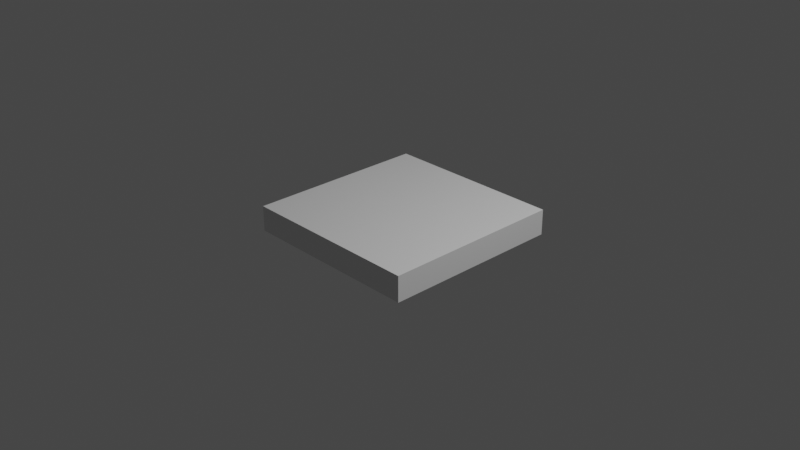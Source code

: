 # Source: W01_Wind.blend  (saved by Blender 3.5.10; exported with 4.5.12 LTS)
import bpy
from mathutils import Matrix  # noqa: F401  (used for matrix-valued properties, if any)

bpy.ops.wm.read_factory_settings(use_empty=True)
scene = bpy.context.scene
scene.name = 'Scene'

# ---- collections
col_collection = bpy.data.collections.new('Collection'); scene.collection.children.link(col_collection)

# ---- materials (node trees are filled in below, after node groups)
mat_material = bpy.data.materials.new('Material')
mat_material.alpha_threshold = 0.0
mat_material.use_transparent_shadow = False
mat_material.roughness = 0.5
mat_material.line_color = (0.0, 0.0, 0.0, 1.0)

# ---- material node trees
mat_material.use_nodes = True; mat_material.node_tree.nodes.clear()
_N = mat_material.node_tree.nodes; _L = mat_material.node_tree.links
n0 = _N.new('ShaderNodeOutputMaterial'); n0.name = 'Material Output'; n0.location = (300, 300)
n1 = _N.new('ShaderNodeBsdfPrincipled'); n1.name = 'Principled BSDF'; n1.location = (10, 300)
n1.distribution = 'GGX'
n1.subsurface_method = 'RANDOM_WALK_SKIN'
n1.inputs[3].default_value = 1.45
n1.inputs[27].default_value = (0.0, 0.0, 0.0, 1.0)
n1.inputs[28].default_value = 1.0
_L.new(n1.outputs[0], n0.inputs[0])
n0.is_active_output = True

# ---- world
world_world = bpy.data.worlds.new('World'); scene.world = world_world
world_world.use_nodes = True; world_world.node_tree.nodes.clear()
_N = world_world.node_tree.nodes; _L = world_world.node_tree.links
n0 = _N.new('ShaderNodeOutputWorld'); n0.name = 'World Output'; n0.location = (300, 300)
n1 = _N.new('ShaderNodeBackground'); n1.name = 'Background'; n1.location = (10, 300)
n1.inputs[0].default_value = (0.05088, 0.05088, 0.05088, 1.0)
_L.new(n1.outputs[0], n0.inputs[0])
n0.is_active_output = True
world_world.color = (0.05088, 0.05088, 0.05088)
world_world.use_sun_shadow = False
world_world.sun_shadow_jitter_overblur = 0.0

# ---- cameras
cam_camera = bpy.data.cameras.new('Camera')
cam_camera.clip_end = 100.0
cam_camera.ortho_scale = 7.314

# ---- lights
light_light = bpy.data.lights.new('Light', 'POINT')
light_light.transmission_factor = 0.0
light_light.energy = 1000.0
light_light.shadow_soft_size = 0.1
light_light.shadow_maximum_resolution = 0.006
light_light.use_absolute_resolution = True

# ---- meshes
me_cube = bpy.data.meshes.new('Cube')
me_cube.from_pydata([(1.0, 1.0, 1.0), (1.0, 1.0, -1.0), (1.0, -1.0, 1.0), (1.0, -1.0, -1.0), (-1.0, 1.0, 1.0), (-1.0, 1.0, -1.0), (-1.0, -1.0, 1.0), (-1.0, -1.0, -1.0)], [], [(0, 4, 6, 2), (3, 2, 6, 7), (7, 6, 4, 5), (5, 1, 3, 7), (1, 0, 2, 3), (5, 4, 0, 1)])
_uv = me_cube.uv_layers.new(name='UVMap')
_uv.uv.foreach_set('vector', [0.625, 0.5, 0.875, 0.5, 0.875, 0.75, 0.625, 0.75, 0.375, 0.75, 0.625, 0.75, 0.625, 1.0, 0.375, 1.0, 0.375, 0.0, 0.625, 0.0, 0.625, 0.25, 0.375, 0.25, 0.125, 0.5, 0.375, 0.5, 0.375, 0.75, 0.125, 0.75, 0.375, 0.5, 0.625, 0.5, 0.625, 0.75, 0.375, 0.75, 0.375, 0.25, 0.625, 0.25, 0.625, 0.5, 0.375, 0.5])
me_cube.materials.append(mat_material)
me_cube.use_mirror_vertex_groups = False
me_cube.update()

# ---- objects
ob_cube = bpy.data.objects.new('Cube', me_cube)
ob_light = bpy.data.objects.new('Light', light_light)
ob_camera = bpy.data.objects.new('Camera', cam_camera)
ob_wind = bpy.data.objects.new('Wind', None)
ob_turbulence = bpy.data.objects.new('Turbulence', None)

# ---- transforms, parenting, visibility, modifiers, constraints
ob_cube.location = (0.007245, 0.04012, -0.02861)
ob_cube.scale = (1.0, 1.0, 0.1387)
ob_cube.lock_rotations_4d = False
ob_cube.empty_display_type = 'ARROWS'
ob_cube.lineart.crease_threshold = 0.0
_m = ob_cube.modifiers.new('ParticleSystem', 'PARTICLE_SYSTEM')
ob_light.location = (4.076, 1.005, 5.904)
ob_light.rotation_euler = (0.6503, 0.05522, 1.866)
ob_light.lock_rotations_4d = False
ob_light.empty_display_type = 'ARROWS'
ob_light.color = (0.0, 0.0, 0.0, 0.0)
ob_light.lineart.crease_threshold = 0.0
ob_camera.location = (7.359, -6.926, 4.958)
ob_camera.rotation_euler = (1.109, 0.0, 0.8149)
ob_camera.lock_rotations_4d = False
ob_camera.empty_display_type = 'ARROWS'
ob_camera.color = (0.0, 0.0, 0.0, 0.0)
ob_camera.display_type = 'WIRE'
ob_camera.lineart.crease_threshold = 0.0
ob_wind.location = (0.0, 0.0, 0.0)
ob_wind.rotation_euler = (-0.7973, -0.0, 0.0)
ob_wind.empty_display_type = 'SINGLE_ARROW'
ob_turbulence.location = (-0.08114, 1.194, 0.02781)
ob_turbulence.scale = (1.0, 1.484, 1.0)

# ---- collection membership
col_collection.objects.link(ob_cube)
col_collection.objects.link(ob_light)
col_collection.objects.link(ob_camera)
col_collection.objects.link(ob_wind)
col_collection.objects.link(ob_turbulence)

# ---- scene / render settings (as saved in the file)
scene.camera = ob_camera
scene.frame_start = 1; scene.frame_end = 250; scene.frame_set(65)
scene.render.engine = 'BLENDER_EEVEE_NEXT'
scene.cycles.sampling_pattern = 'TABULATED_SOBOL'
scene.view_settings.view_transform = 'Filmic'
bpy.context.view_layer.update()
